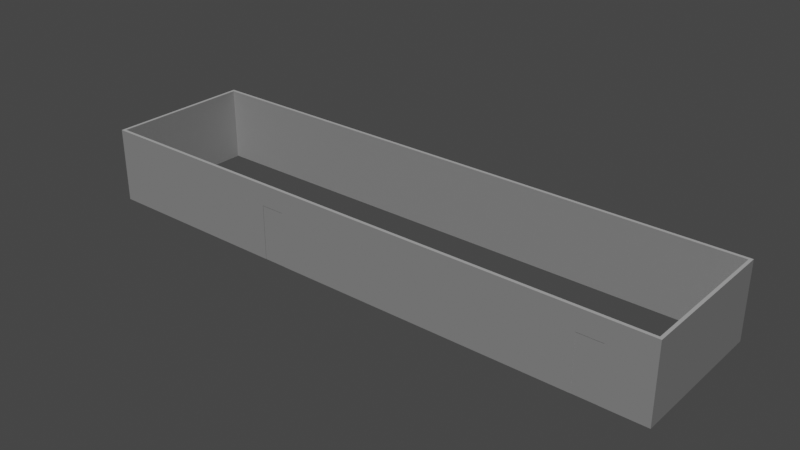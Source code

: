 # Source: LabRoomBefModApply.blend  (saved by Blender 3.1.7; exported with 4.5.12 LTS)
import bpy
from mathutils import Matrix  # noqa: F401  (used for matrix-valued properties, if any)

bpy.ops.wm.read_factory_settings(use_empty=True)
scene = bpy.context.scene
scene.name = 'Scene'

# ---- collections
col_collection = bpy.data.collections.new('Collection'); scene.collection.children.link(col_collection)

# ---- world
world_world = bpy.data.worlds.new('World'); scene.world = world_world
world_world.use_nodes = True; world_world.node_tree.nodes.clear()
_N = world_world.node_tree.nodes; _L = world_world.node_tree.links
n0 = _N.new('ShaderNodeOutputWorld'); n0.name = 'World Output'; n0.location = (300, 300)
n1 = _N.new('ShaderNodeBackground'); n1.name = 'Background'; n1.location = (10, 300)
n1.inputs[0].default_value = (0.05088, 0.05088, 0.05088, 1.0)
_L.new(n1.outputs[0], n0.inputs[0])
n0.is_active_output = True
world_world.color = (0.05088, 0.05088, 0.05088)
world_world.use_sun_shadow = False
world_world.sun_shadow_jitter_overblur = 0.0

# ---- lights
light_sun = bpy.data.lights.new('Sun', 'SUN')
light_sun.transmission_factor = 0.0
light_sun.energy = 1.0
light_sun.shadow_soft_size = 1.156

# ---- meshes
me_cube_001 = bpy.data.meshes.new('Cube.001')
me_cube_001.from_pydata([(-0.5, -0.5, -0.5), (-0.5, -0.5, 0.5), (-0.5, 0.5, -0.5), (-0.5, 0.5, 0.5), (0.5, -0.5, -0.5), (0.5, -0.5, 0.5), (0.5, 0.5, -0.5), (0.5, 0.5, 0.5)], [], [(0, 1, 3, 2), (2, 3, 7, 6), (6, 7, 5, 4), (4, 5, 1, 0), (2, 6, 4, 0), (7, 3, 1, 5)])
_uv = me_cube_001.uv_layers.new(name='UVMap')
_uv.uv.foreach_set('vector', [0.375, 0.0, 0.625, 0.0, 0.625, 0.25, 0.375, 0.25, 0.375, 0.25, 0.625, 0.25, 0.625, 0.5, 0.375, 0.5, 0.375, 0.5, 0.625, 0.5, 0.625, 0.75, 0.375, 0.75, 0.375, 0.75, 0.625, 0.75, 0.625, 1.0, 0.375, 1.0, 0.125, 0.5, 0.375, 0.5, 0.375, 0.75, 0.125, 0.75, 0.625, 0.5, 0.875, 0.5, 0.875, 0.75, 0.625, 0.75])
me_cube_001.use_remesh_fix_poles = True
me_cube_001.use_remesh_preserve_attributes = False
me_cube_001.update()
me_plane_002 = bpy.data.meshes.new('Plane.002')
me_plane_002.from_pydata([(0.0, 0.0, 0.0), (0.0, 5.348, 0.0), (-21.56, 5.348, 0.0), (-21.56, 1.564e-07, 0.0), (-14.36, 7.822e-08, 0.0), (-13.47, 3.911e-08, 0.0), (-2.413, 1.955e-08, 0.0), (-1.532, 9.777e-09, 0.0), (0.0, 0.0, 2.77), (0.0, 5.348, 2.77), (-21.56, 5.348, 2.77), (-21.56, 1.564e-07, 2.77), (-14.36, 7.822e-08, 2.77), (-13.47, 3.911e-08, 2.77), (-2.413, 1.955e-08, 2.77), (-1.532, 9.777e-09, 2.77), (-13.47, 3.911e-08, 2.0), (-2.413, 1.955e-08, 2.0), (-14.36, 7.822e-08, 2.0), (-1.532, 9.777e-09, 2.0)], [], [(6, 5, 16, 13, 14, 17), (4, 3, 11, 12, 18), (19, 17, 14, 15), (16, 18, 12, 13), (1, 2, 10, 9), (2, 3, 11, 10), (0, 1, 9, 8), (0, 7, 19, 15, 8)])
_uv = me_plane_002.uv_layers.new(name='UVMap')
_uv.uv.foreach_set('vector', [0.0, 0.0, 0.0, 0.0, 0.0, 0.0, 0.0, 0.0, 0.0, 0.0, 0.0, 0.0, 0.0, 0.0, 0.0, 0.0, 0.0, 0.0, 0.0, 0.0, 0.0, 0.0, 0.0, 0.0, 0.0, 0.0, 0.0, 0.0, 0.0, 0.0, 0.0, 0.0, 0.0, 0.0, 0.0, 0.0, 0.0, 0.0, 0.0, 0.0, 0.0, 0.0, 0.0, 0.0, 0.0, 0.0, 0.0, 0.0, 0.0, 0.0, 0.0, 0.0, 0.0, 0.0, 0.0, 0.0, 0.0, 0.0, 0.0, 0.0, 0.0, 0.0, 0.0, 0.0, 0.0, 0.0, 0.0, 0.0, 0.0, 0.0, 0.0, 0.0])
me_plane_002.use_remesh_fix_poles = True
me_plane_002.use_remesh_preserve_attributes = False
me_plane_002.update()
me_cube_005 = bpy.data.meshes.new('Cube.005')
me_cube_005.from_pydata([(-0.5, -0.5, -0.5), (-0.5, -0.5, 0.5), (-0.5, 0.5, -0.5), (-0.5, 0.5, 0.5), (0.5, -0.5, -0.5), (0.5, -0.5, 0.5), (0.5, 0.5, -0.5), (0.5, 0.5, 0.5)], [], [(0, 1, 3, 2), (2, 3, 7, 6), (6, 7, 5, 4), (4, 5, 1, 0), (2, 6, 4, 0), (7, 3, 1, 5)])
_uv = me_cube_005.uv_layers.new(name='UVMap')
_uv.uv.foreach_set('vector', [0.375, 0.0, 0.625, 0.0, 0.625, 0.25, 0.375, 0.25, 0.375, 0.25, 0.625, 0.25, 0.625, 0.5, 0.375, 0.5, 0.375, 0.5, 0.625, 0.5, 0.625, 0.75, 0.375, 0.75, 0.375, 0.75, 0.625, 0.75, 0.625, 1.0, 0.375, 1.0, 0.125, 0.5, 0.375, 0.5, 0.375, 0.75, 0.125, 0.75, 0.625, 0.5, 0.875, 0.5, 0.875, 0.75, 0.625, 0.75])
me_cube_005.use_remesh_fix_poles = True
me_cube_005.use_remesh_preserve_attributes = False
me_cube_005.update()

# ---- objects
ob_empty = bpy.data.objects.new('Empty', None)
ob_doorreference = bpy.data.objects.new('DoorReference', me_cube_001)
ob_plane = bpy.data.objects.new('Plane', me_plane_002)
ob_doorreference_001 = bpy.data.objects.new('DoorReference.001', me_cube_005)
ob_sun = bpy.data.objects.new('Sun', light_sun)

# ---- transforms, parenting, visibility, modifiers, constraints
ob_empty.location = (-17.81, -4.584, 0.0)
ob_empty.rotation_euler = (0.0, -0.0, -0.008953)
ob_empty.scale = (15.48, 15.48, 15.48)
ob_empty.empty_display_type = 'IMAGE'
ob_empty.empty_display_size = 5.0
ob_empty.use_empty_image_alpha = True
ob_empty.color = (1.0, 1.0, 1.0, 0.4331)
ob_doorreference.location = (-1.973, 0.005009, 1.0)
ob_doorreference.scale = (0.88, 0.11, 2.0)
ob_plane.location = (0.0, 0.0, 0.0)
_m = ob_plane.modifiers.new('Solidify', 'SOLIDIFY')
_m.solidify_mode = 'NON_MANIFOLD'
_m.thickness = 0.11
_m.offset = 0.0
ob_doorreference_001.location = (-13.91, 0.005009, 1.0)
ob_doorreference_001.scale = (0.88, 0.11, 2.0)
ob_sun.location = (0.0, 0.0, 0.0)
ob_sun.rotation_euler = (0.4166, -0.0506, 0.5042)

# ---- collection membership
col_collection.objects.link(ob_empty)
col_collection.objects.link(ob_doorreference)
col_collection.objects.link(ob_plane)
col_collection.objects.link(ob_doorreference_001)
col_collection.objects.link(ob_sun)

# ---- scene / render settings (as saved in the file)
scene.frame_start = 1; scene.frame_end = 250; scene.frame_set(1)
scene.render.engine = 'BLENDER_EEVEE_NEXT'
scene.cycles.sampling_pattern = 'TABULATED_SOBOL'
scene.cycles.use_light_tree = False
scene.view_settings.view_transform = 'Filmic'
bpy.context.view_layer.update()

# ---- added for rendering (the .blend has no active camera): camera
cam_auto = bpy.data.cameras.new('AutoCamera')
cam_auto.lens = 50.0
cam_auto.sensor_width = 36.0
cam_auto.clip_end = 1000.0
ob_auto_camera = bpy.data.objects.new('AutoCamera', cam_auto)
scene.collection.objects.link(ob_auto_camera)
ob_auto_camera.location = (10.0526, -22.3234, 18.0498)
ob_auto_camera.rotation_euler = (1.09748, -7.21219e-08, 0.694738)
scene.camera = ob_auto_camera
bpy.context.view_layer.update()
